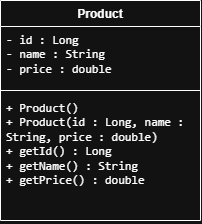

The diagram above was exported from draw.io. Its source (the exported page's mxGraphModel, read from the mxfile embedded in the PNG):
<mxGraphModel dx="526" dy="562" grid="1" gridSize="10" guides="1" tooltips="1" connect="1" arrows="1" fold="1" page="1" pageScale="1" pageWidth="827" pageHeight="1169" math="0" shadow="0">
  <root>
    <mxCell id="0" />
    <mxCell id="1" parent="0" />
    <object label="Product" id="9Nj4JkjL4zYT9ABLGRCc-1">
      <mxCell parent="1" style="swimlane;fontStyle=1;align=center;verticalAlign=top;childLayout=stackLayout;horizontal=1;startSize=26;horizontalStack=0;resizeParent=1;resizeParentMax=0;resizeLast=0;collapsible=1;marginBottom=0;whiteSpace=wrap;html=1;" vertex="1">
        <mxGeometry height="220" width="200" x="200" y="360" as="geometry" />
      </mxCell>
    </object>
    <object label="&lt;li&gt;&lt;code dir=&quot;ltr&quot;&gt;- id : Long&lt;/code&gt;&lt;/li&gt;&lt;li&gt;&lt;code dir=&quot;ltr&quot;&gt;- name : String&lt;/code&gt;&lt;/li&gt;&lt;li&gt;&lt;code dir=&quot;ltr&quot;&gt;- price : double&lt;/code&gt;&lt;/li&gt;" id="9Nj4JkjL4zYT9ABLGRCc-2">
      <mxCell parent="9Nj4JkjL4zYT9ABLGRCc-1" style="text;strokeColor=none;fillColor=none;align=left;verticalAlign=top;spacingLeft=4;spacingRight=4;overflow=hidden;rotatable=0;points=[[0,0.5],[1,0.5]];portConstraint=eastwest;whiteSpace=wrap;html=1;" vertex="1">
        <mxGeometry height="60" width="200" y="26" as="geometry" />
      </mxCell>
    </object>
    <mxCell id="9Nj4JkjL4zYT9ABLGRCc-3" parent="9Nj4JkjL4zYT9ABLGRCc-1" style="line;strokeWidth=1;fillColor=none;align=left;verticalAlign=middle;spacingTop=-1;spacingLeft=3;spacingRight=3;rotatable=0;labelPosition=right;points=[];portConstraint=eastwest;strokeColor=inherit;" value="" vertex="1">
      <mxGeometry height="8" width="200" y="86" as="geometry" />
    </mxCell>
    <mxCell id="9Nj4JkjL4zYT9ABLGRCc-4" parent="9Nj4JkjL4zYT9ABLGRCc-1" style="text;strokeColor=none;fillColor=none;align=left;verticalAlign=top;spacingLeft=4;spacingRight=4;overflow=hidden;rotatable=0;points=[[0,0.5],[1,0.5]];portConstraint=eastwest;whiteSpace=wrap;html=1;" value="&lt;li&gt;&lt;code dir=&quot;ltr&quot;&gt;+ Product()&lt;/code&gt;&lt;/li&gt;&lt;li&gt;&lt;code dir=&quot;ltr&quot;&gt;+ Product(id : Long, name : String, price : double)&lt;/code&gt;&lt;/li&gt;&lt;li&gt;&lt;code dir=&quot;ltr&quot;&gt;+ getId() : Long&lt;/code&gt;&lt;/li&gt;&lt;li&gt;&lt;code dir=&quot;ltr&quot;&gt;+ getName() : String&lt;/code&gt;&lt;/li&gt;&lt;li&gt;&lt;code dir=&quot;ltr&quot;&gt;+ getPrice() : double&lt;/code&gt;&lt;/li&gt;" vertex="1">
      <mxGeometry height="126" width="200" y="94" as="geometry" />
    </mxCell>
  </root>
</mxGraphModel>